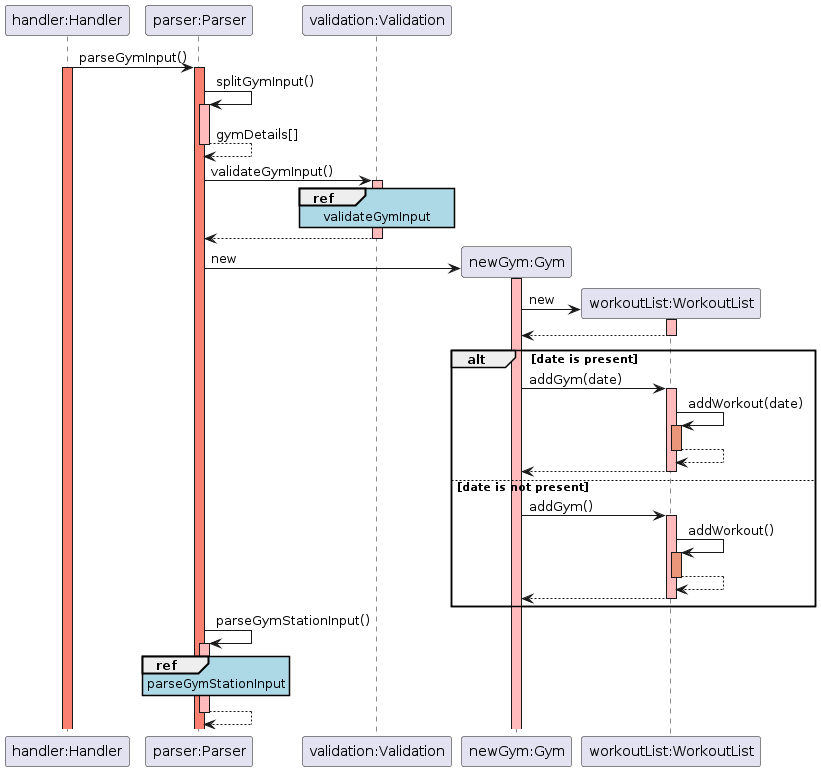

The diagram above was rendered by PlantUML. Its source (embedded in the PNG):
@startuml
skinparam sequenceReferenceBackgroundColor lightblue

participant "handler:Handler" as Handler
participant "parser:Parser" as Parser
participant "validation:Validation" as Validation
participant "newGym:Gym" as Run
participant "workoutList:WorkoutList" as WorkoutList

Handler -> Parser: parseGymInput()
activate Handler #salmon
activate Parser #salmon

Parser -> Parser: splitGymInput()
activate Parser #FFBBBB
Parser --> Parser: gymDetails[]
deactivate Parser #FFBBBB

Parser -> Validation: validateGymInput()
activate Validation #FFBBBB
ref over Validation: validateGymInput 
Validation --> Parser: 
deactivate Validation

Parser -> Run **: new
activate Run #FFBBBB   
Run -> WorkoutList **: new
activate WorkoutList #FFBBBB
WorkoutList --> Run:
deactivate WorkoutList #FFBBBB

alt date is present
    Run -> WorkoutList: addGym(date)
    activate WorkoutList #FFBBBB
    WorkoutList -> WorkoutList: addWorkout(date)
    activate WorkoutList #DarkSalmon
    WorkoutList --> WorkoutList:
    deactivate WorkoutList #DarkSalmon
    WorkoutList --> Run:
    deactivate WorkoutList #FFBBBB
 
else date is not present
    Run -> WorkoutList: addGym()
    activate WorkoutList #FFBBBB
    WorkoutList -> WorkoutList: addWorkout()
    activate WorkoutList #DarkSalmon
    WorkoutList --> WorkoutList:
    deactivate WorkoutList #DarkSalmon
    WorkoutList --> Run:
    deactivate WorkoutList #FFBBBB
end

Parser -> Parser: parseGymStationInput()
activate Parser #FFBBBB
ref over Parser: parseGymStationInput
Parser --> Parser:
deactivate Parser #FFBBBB
@enduml